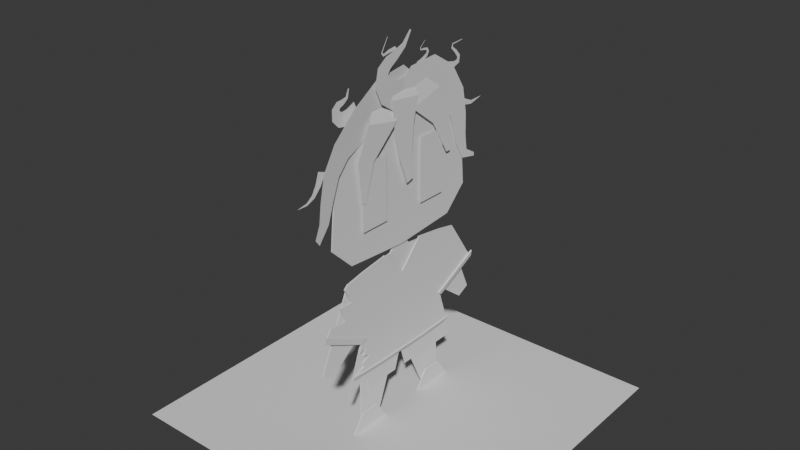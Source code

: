 # Source: 015_KuharuTestModelling_TextureAtlasUV.blend  (saved by Blender 5.0.118; exported with 4.5.12 LTS)
import bpy
from mathutils import Matrix  # noqa: F401  (used for matrix-valued properties, if any)

bpy.ops.wm.read_factory_settings(use_empty=True)
scene = bpy.context.scene
scene.name = 'Scene'

# ---- collections
col_mesh = bpy.data.collections.new('mesh'); scene.collection.children.link(col_mesh)
col_lights = bpy.data.collections.new('lights'); scene.collection.children.link(col_lights)
col_misc = bpy.data.collections.new('misc'); scene.collection.children.link(col_misc)

# ---- world
world_world = bpy.data.worlds.new('World'); scene.world = world_world
world_world.use_nodes = True; world_world.node_tree.nodes.clear()
_N = world_world.node_tree.nodes; _L = world_world.node_tree.links
n0 = _N.new('ShaderNodeOutputWorld'); n0.name = 'World Output'; n0.location = (300, 300)
n1 = _N.new('ShaderNodeBackground'); n1.name = 'Background'; n1.location = (10, 300)
n1.inputs[0].default_value = (0.05088, 0.05088, 0.05088, 1.0)
_L.new(n1.outputs[0], n0.inputs[0])
n0.is_active_output = True
world_world.color = (0.05088, 0.05088, 0.05088)
world_world.sun_shadow_jitter_overblur = 0.0

# ---- meshes
me_plane_001 = bpy.data.meshes.new('Plane.001')
me_plane_001.from_pydata([(0.01115, -0.428, 1.797), (0.01115, -0.3964, 1.068), (0.01115, 0.0, 1.871), (0.01115, 0.0, 1.038), (0.01115, -0.538, 1.206), (0.01115, -0.5031, 1.597), (0.01115, 0.0, 1.597), (0.01115, 0.0, 1.206), (0.01115, 0.428, 1.797), (0.01115, 0.3964, 1.068), (0.01115, 0.538, 1.206), (0.01115, 0.5031, 1.597)], [], [(4, 7, 6, 5), (4, 1, 3, 7), (0, 5, 6, 2), (10, 11, 6, 7), (10, 7, 3, 9), (8, 2, 6, 11)])
_uv = me_plane_001.uv_layers.new(name='UVMap')
_uv.uv.foreach_set('vector', [0.8115, 0.0002788, 0.8294, 0.2377, 0.6568, 0.2508, 0.64, 0.02872, 0.8115, 0.0002788, 0.8769, 0.05821, 0.9034, 0.2322, 0.8294, 0.2377, 0.554, 0.06857, 0.64, 0.02872, 0.6568, 0.2508, 0.5359, 0.2599, 0.8473, 0.4752, 0.6735, 0.4728, 0.6568, 0.2508, 0.8294, 0.2377, 0.8473, 0.4752, 0.8294, 0.2377, 0.9034, 0.2322, 0.9034, 0.4081, 0.5825, 0.4463, 0.5359, 0.2599, 0.6568, 0.2508, 0.6735, 0.4728])
me_plane_001.use_mirror_y = True
me_plane_001.update()
me_plane_002 = bpy.data.meshes.new('Plane.002')
me_plane_002.from_pydata([(0.01751, -0.1443, 0.3013), (0.01751, -0.1771, -0.3457), (0.01751, 0.0, 0.1443), (0.01751, 0.0, -0.3457), (0.01751, -0.4379, 0.2522), (0.02268, -0.6216, -0.0169), (0.02269, -0.3441, -0.1531), (0.01751, -0.326, -0.1128), (0.01751, -0.3993, -0.337), (0.01751, -0.1443, -0.08362), (0.01751, 0.0, -0.08362), (0.01751, -0.3256, 0.2753), (0.01751, -0.5924, 0.02046), (0.01751, 0.1443, 0.3013), (0.01751, 0.1771, -0.3457), (0.01751, 0.4379, 0.2522), (0.02268, 0.6216, -0.0169), (0.02269, 0.3441, -0.1531), (0.01751, 0.326, -0.1128), (0.01751, 0.3993, -0.337), (0.01751, 0.1443, -0.08362), (0.01751, 0.3256, 0.2753), (0.01751, 0.5924, 0.02046), (0.01751, -0.3568, -0.207), (0.01751, -0.3039, -0.1916), (0.01751, -0.3239, -0.237), (0.01751, -0.2748, -0.2561), (0.01751, -0.3339, -0.2807), (0.01751, -0.3257, -0.3088), (0.01751, -0.4603, 0.2312), (0.01751, -0.5724, 0.04968), (0.01751, -0.4611, 0.04643), (0.01751, -0.4965, 0.1364), (0.01751, -0.4093, 0.1364), (0.0295, -0.6199, 0.0208), (0.0295, -0.3123, -0.1303), (0.0295, 0.6199, 0.0208), (0.0295, 0.3123, -0.1303), (0.01751, -0.1796, -0.3611), (0.01751, 0.0, -0.3611), (0.01751, -0.405, -0.3524), (0.01751, 0.1796, -0.3611), (0.01751, 0.405, -0.3524), (0.02619, -0.1809, -0.339), (0.02619, 0.0, -0.339), (0.02619, -0.408, -0.3301), (0.02619, 0.1809, -0.339), (0.02619, 0.408, -0.3301)], [], [(9, 1, 3, 10), (0, 9, 10, 2), (9, 24, 25, 26), (0, 11, 7, 9), (5, 6, 7, 12), (20, 10, 3, 14), (13, 2, 10, 20), (14, 19, 18, 20), (13, 20, 18, 21), (16, 22, 18, 17), (21, 18, 22, 15), (1, 9, 26), (7, 11, 33), (12, 7, 31, 30), (7, 23, 24, 9), (28, 8, 1), (26, 27, 28, 1), (31, 7, 33, 32), (4, 29, 33, 11), (16, 36, 37, 17), (6, 35, 34, 5), (1, 8, 40, 38), (14, 3, 39, 41), (19, 14, 41, 42), (3, 1, 38, 39), (41, 46, 44, 39), (39, 44, 43, 38), (42, 47, 46, 41), (38, 43, 45, 40)])
_uv = me_plane_002.uv_layers.new(name='UVMap')
_uv.uv.foreach_set('vector', [0.365, 0.3574, 0.249, 0.3719, 0.249, 0.2936, 0.365, 0.2936, 0.5353, 0.3574, 0.365, 0.3574, 0.365, 0.2936, 0.4659, 0.2936, 0.365, 0.3574, 0.3172, 0.4281, 0.2971, 0.4369, 0.2886, 0.4152, 0.5353, 0.3574, 0.5238, 0.4377, 0.352, 0.4379, 0.365, 0.3574, 0.4228, 0.5868, 0.3346, 0.4457, 0.352, 0.4379, 0.4357, 0.5709, 0.365, 0.2297, 0.365, 0.2936, 0.249, 0.2936, 0.249, 0.2152, 0.5353, 0.2297, 0.4659, 0.2936, 0.365, 0.2936, 0.365, 0.2297, 0.249, 0.2152, 0.2528, 0.1168, 0.352, 0.1492, 0.365, 0.2297, 0.5353, 0.2297, 0.365, 0.2297, 0.352, 0.1492, 0.5238, 0.1494, 0.4228, 0.0002788, 0.4357, 0.01621, 0.352, 0.1492, 0.3346, 0.1414, 0.5238, 0.1494, 0.352, 0.1492, 0.4357, 0.01621, 0.5136, 0.09975, 0.249, 0.3719, 0.365, 0.3574, 0.2886, 0.4152, 0.352, 0.4379, 0.5238, 0.4377, 0.4603, 0.494, 0.4357, 0.5709, 0.352, 0.4379, 0.4398, 0.5218, 0.4464, 0.5594, 0.352, 0.4379, 0.3104, 0.4515, 0.3172, 0.4281, 0.365, 0.3574, 0.2653, 0.4377, 0.2528, 0.4703, 0.249, 0.3719, 0.2886, 0.4152, 0.2778, 0.4413, 0.2653, 0.4377, 0.249, 0.3719, 0.4398, 0.5218, 0.352, 0.4379, 0.4603, 0.494, 0.4591, 0.523, 0.5136, 0.4874, 0.5043, 0.4973, 0.4603, 0.494, 0.5238, 0.4377, 0.4228, 0.0002788, 0.4228, 0.0002788, 0.3346, 0.1414, 0.3346, 0.1414, 0.3346, 0.4457, 0.3346, 0.4457, 0.4228, 0.5868, 0.4228, 0.5868, 0.249, 0.3719, 0.2528, 0.4703, 0.2528, 0.4703, 0.249, 0.3719, 0.249, 0.2152, 0.249, 0.2936, 0.249, 0.2936, 0.249, 0.2152, 0.2528, 0.1168, 0.249, 0.2152, 0.249, 0.2152, 0.2528, 0.1168, 0.249, 0.2936, 0.249, 0.3719, 0.249, 0.3719, 0.249, 0.2936, 0.249, 0.2152, 0.249, 0.2152, 0.249, 0.2936, 0.249, 0.2936, 0.249, 0.2936, 0.249, 0.2936, 0.249, 0.3719, 0.249, 0.3719, 0.2528, 0.1168, 0.2528, 0.1168, 0.249, 0.2152, 0.249, 0.2152, 0.249, 0.3719, 0.249, 0.3719, 0.2528, 0.4703, 0.2528, 0.4703])
me_plane_002.use_mirror_y = True
me_plane_002.update()
me_plane_003 = bpy.data.meshes.new('Plane.003')
me_plane_003.from_pydata([(0.8972, -1.694, -4.766e-07), (2.404, -2.234, -2.79e-07), (0.8972, 1.694, -2.622e-07), (2.404, 2.234, 3.648e-09), (0.8972, 4.675e-14, -3.694e-07), (2.404, -0.2106, -1.51e-07), (1.712, -1.983, -3.695e-07), (1.712, 1.983, -1.186e-07), (1.712, 2.484e-14, -2.441e-07), (2.404, 0.2106, -1.243e-07), (2.404, -2.086, -2.696e-07), (2.404, -1.332, -2.219e-07), (2.016, -1.891, -3.169e-07), (2.183, -1.834, -2.878e-07), (2.004, -1.628, -3.021e-07), (2.187, -1.538, -2.684e-07), (2.029, -1.405, -2.843e-07)], [], [(8, 9, 3, 7), (6, 14, 16), (0, 6, 8, 4), (4, 8, 7, 2), (1, 10, 12), (6, 1, 12), (12, 13, 14), (5, 8, 16), (8, 6, 16), (16, 11, 5), (14, 15, 16), (6, 12, 14)])
_uv = me_plane_003.uv_layers.new(name='UVMap')
_uv.uv.foreach_set('vector', [0.1488, 0.4073, 0.2749, 0.4457, 0.2749, 0.8144, 0.1488, 0.7687, 0.1488, 0.04601, 0.202, 0.1107, 0.2065, 0.1514, 0.0002789, 0.0986, 0.1488, 0.04601, 0.1488, 0.4073, 0.0002789, 0.4073, 0.0002789, 0.4073, 0.1488, 0.4073, 0.1488, 0.7687, 0.0002789, 0.7161, 0.2749, 0.0002789, 0.2749, 0.02728, 0.2043, 0.06274, 0.1488, 0.04601, 0.2749, 0.0002789, 0.2043, 0.06274, 0.2043, 0.06274, 0.2345, 0.07308, 0.202, 0.1107, 0.2749, 0.369, 0.1488, 0.4073, 0.2065, 0.1514, 0.1488, 0.4073, 0.1488, 0.04601, 0.2065, 0.1514, 0.2065, 0.1514, 0.2749, 0.1647, 0.2749, 0.369, 0.202, 0.1107, 0.2353, 0.127, 0.2065, 0.1514, 0.1488, 0.04601, 0.2043, 0.06274, 0.202, 0.1107])
me_plane_003.update()
me_plane_006 = bpy.data.meshes.new('Plane.006')
me_plane_006.from_pydata([(2.909e-08, -0.4163, 0.9652), (3.874e-08, -0.2016, 0.7251), (1.998e-09, -0.6235, 0.497), (3.219e-10, -0.5463, 0.459), (3.874e-08, -0.3, 0.9813), (1.234e-08, -0.07854, 1.007), (0.0, -0.3259, 0.4397), (0.0, -0.08532, 0.4397), (0.0, 0.0, 0.4397), (2.98e-09, 0.0, 1.007), (0.0, 0.08532, 0.4397), (0.0, 0.3259, 0.4397), (1.234e-08, 0.07854, 1.007), (3.874e-08, 0.3, 0.9813), (1.234e-08, 0.04674, 1.042), (2.98e-09, 0.0, 1.042), (1.234e-08, 0.04674, 1.068), (2.98e-09, 0.0, 1.068), (1.234e-08, -0.04674, 1.068), (1.234e-08, -0.04674, 1.042), (-0.01041, -0.3211, 0.5197), (-0.01041, -0.01482, 0.4576), (0.005886, -0.3406, -0.0001113), (0.005886, -0.2096, -0.0001113), (-0.01041, 0.3211, 0.5197), (-0.01041, 0.01482, 0.4576), (0.005886, 0.3406, -0.0001113), (0.005886, 0.2096, -0.0001113), (2.909e-08, 0.4163, 0.9652), (3.874e-08, 0.2016, 0.7251), (1.998e-09, 0.6235, 0.497), (3.219e-10, 0.5463, 0.459)], [], [(0, 2, 3, 1), (4, 6, 7, 5), (5, 7, 8, 9), (12, 9, 8, 10), (13, 12, 10, 11), (12, 14, 15, 9), (14, 16, 17, 15), (19, 15, 17, 18), (5, 9, 15, 19), (20, 22, 23, 21), (24, 25, 27, 26), (28, 29, 31, 30)])
_uv = me_plane_006.uv_layers.new(name='UVMap')
_uv.uv.foreach_set('vector', [0.9163, 0.7086, 0.8147, 0.5063, 0.9831, 0.4757, 0.9831, 0.7383, 0.5745, 0.4872, 0.8141, 0.4757, 0.8141, 0.5822, 0.563, 0.5852, 0.563, 0.5852, 0.8141, 0.5822, 0.8141, 0.62, 0.563, 0.62, 0.563, 0.6548, 0.563, 0.62, 0.8141, 0.62, 0.8141, 0.6578, 0.5745, 0.7528, 0.563, 0.6548, 0.8141, 0.6578, 0.8141, 0.7642, 0.563, 0.6548, 0.5477, 0.6407, 0.5477, 0.62, 0.563, 0.62, 0.5477, 0.6407, 0.5359, 0.6407, 0.5359, 0.62, 0.5477, 0.62, 0.5477, 0.5993, 0.5477, 0.62, 0.5359, 0.62, 0.5359, 0.5993, 0.563, 0.5852, 0.563, 0.62, 0.5477, 0.62, 0.5477, 0.5993, 0.5363, 0.9997, 0.5359, 0.7648, 0.668, 0.7916, 0.6746, 0.9997, 0.953, 0.9738, 0.8147, 0.974, 0.821, 0.7658, 0.953, 0.7389, 0.3423, 0.8202, 0.2755, 0.8499, 0.2755, 0.5874, 0.4439, 0.618])
me_plane_006.use_mirror_y = True
me_plane_006.update()
me_plane_007 = bpy.data.meshes.new('Plane.007')
me_plane_007.from_pydata([(0.01483, -0.4073, 0.0001227), (0.01483, -0.1429, 0.0001227), (0.01483, -0.3343, 0.112), (0.01483, -0.2159, 0.112), (0.01483, 0.4073, 0.0001227), (0.01483, 0.1429, 0.0001227), (0.01483, 0.3343, 0.112), (0.01483, 0.2159, 0.112)], [], [(3, 2, 0, 1), (7, 5, 4, 6)])
_uv = me_plane_007.uv_layers.new(name='UVMap')
_uv.uv.foreach_set('vector', [0.5167, 0.8057, 0.5167, 0.8821, 0.4445, 0.9292, 0.4445, 0.7586, 0.5167, 0.7109, 0.4445, 0.758, 0.4445, 0.5874, 0.5167, 0.6345])
me_plane_007.use_mirror_y = True
me_plane_007.update()
me_plane_008 = bpy.data.meshes.new('Plane.008')
me_plane_008.from_pydata([(0.02652, -0.3219, 1.611), (0.02652, -0.2296, 1.611), (0.02652, -0.3219, 1.421), (0.02652, -0.3219, 1.232), (0.02652, -0.2296, 1.421), (0.02652, -0.1373, 1.421), (0.02652, -0.2296, 1.232), (0.02652, -0.1373, 1.232), (0.02652, -0.1373, 1.611), (0.02652, 0.3219, 1.611), (0.02652, 0.2296, 1.611), (0.02652, 0.3219, 1.421), (0.02652, 0.3219, 1.232), (0.02652, 0.2296, 1.421), (0.02652, 0.1373, 1.421), (0.02652, 0.2296, 1.232), (0.02652, 0.1373, 1.232), (0.02652, 0.1373, 1.611)], [], [(0, 2, 4, 1), (2, 3, 6, 4), (1, 4, 5, 8), (4, 6, 7, 5), (9, 10, 13, 11), (11, 13, 15, 12), (10, 17, 14, 13), (13, 14, 16, 15)])
_uv = me_plane_008.uv_layers.new(name='UVMap')
_uv.uv.foreach_set('vector', [0.6751, 0.9287, 0.6751, 0.8467, 0.7123, 0.8467, 0.7123, 0.9287, 0.6751, 0.8467, 0.6751, 0.7648, 0.7123, 0.7648, 0.7123, 0.8467, 0.7123, 0.9287, 0.7123, 0.8467, 0.7496, 0.8467, 0.7496, 0.9287, 0.7123, 0.8467, 0.7123, 0.7648, 0.7496, 0.7648, 0.7496, 0.8467, 0.9783, 0.1641, 0.9411, 0.1641, 0.9411, 0.08221, 0.9783, 0.08221, 0.9783, 0.08221, 0.9411, 0.08221, 0.9411, 0.0002791, 0.9783, 0.000279, 0.9411, 0.1641, 0.9039, 0.1641, 0.9039, 0.08221, 0.9411, 0.08221, 0.9411, 0.08221, 0.9039, 0.08221, 0.9039, 0.0002791, 0.9411, 0.0002791])
me_plane_008.update()
me_plane_013 = bpy.data.meshes.new('Plane.013')
me_plane_013.from_pydata([(-1.0, -1.0, 0.0), (1.0, -1.0, 0.0), (-1.0, 1.0, 0.0), (1.0, 1.0, 0.0)], [], [(0, 1, 3, 2)])
_uv = me_plane_013.uv_layers.new(name='UVMap')
_uv.uv.foreach_set('vector', [0.0, 0.0, 1.0, 0.0, 1.0, 1.0, 0.0, 1.0])
me_plane_013.update()
me_plane_014 = bpy.data.meshes.new('Plane.014')
me_plane_014.from_pydata([(0.0241, -0.101, -0.0009348), (0.0241, 0.06971, -0.4711), (0.0241, 0.101, -0.0007893), (0.0241, 0.1154, -0.452), (-0.009914, -0.08075, 0.09573), (-0.009914, 0.08744, 0.08312), (0.0241, -0.06443, -0.168), (0.0241, -0.006916, -0.3256), (0.0241, 0.08995, -0.2994), (0.0241, 0.08539, -0.1481), (0.02946, -0.2729, -0.09227), (0.01842, -0.2729, -0.5062), (0.02941, -0.05856, -0.1075), (0.01842, -0.2427, -0.513), (0.0219, 0.2826, 0.0135), (0.0219, 0.4278, -0.3614), (0.0219, 0.07244, -0.06991), (0.0219, 0.3954, -0.3661), (-0.002317, -0.2181, -0.02711), (-0.002317, -0.07302, -0.0375), (0.02394, -0.3315, -0.2804), (0.02392, -0.2093, -0.2914), (0.006907, 0.1719, 0.08146), (0.006907, 0.06384, 0.03856), (0.0219, 0.3875, -0.1227), (0.0219, 0.2525, -0.1784), (-0.01244, -0.08647, -0.1617), (-0.01244, 0.2262, 0.02735), (-0.01179, -0.07717, -0.1389), (-0.00551, 0.001159, 0.1635), (-0.00665, -0.1368, -0.1292), (0.007062, -0.2166, 0.1174), (0.003209, -0.2655, -0.1718), (0.01748, -0.3803, -0.0005356), (0.01178, -0.3951, -0.2429), (0.0242, -0.5114, -0.143), (0.01477, -0.4568, -0.3232), (0.02612, -0.5772, -0.2802), (0.01561, -0.4859, -0.4338), (0.02474, -0.5875, -0.421), (0.01533, -0.5108, -0.5554), (0.02228, -0.5853, -0.5357), (0.01558, -0.5688, -0.6504), (0.02039, -0.6047, -0.6132), (0.007845, -0.09386, -0.01867), (0.007845, 0.1861, -0.1087), (0.007845, 0.04593, 0.1531), (0.007845, 0.1959, -0.05885), (0.007845, 0.2348, 0.1877), (0.007845, 0.2232, -0.03722), (0.007845, 0.3983, 0.1113), (0.007845, 0.2941, -0.04845), (0.007845, 0.5134, -0.02999), (0.007845, 0.3835, -0.1168), (0.007845, 0.5601, -0.1785), (0.007845, 0.4442, -0.219), (0.007845, 0.5785, -0.3099), (0.007845, 0.4955, -0.3423), (0.007845, 0.602, -0.3968), (0.007845, 0.568, -0.4407), (0.007845, 0.676, -0.4295), (0.007845, 0.6805, -0.451), (0.0047, 0.03255, 0.1102), (0.003183, 0.07042, -0.06566), (0.01136, -0.0465, 0.09718), (0.01511, -0.0744, -0.05915), (0.01527, -0.1015, 0.1077), (0.02246, -0.1827, -0.003374), (0.01695, -0.1309, 0.1243), (0.02498, -0.241, 0.08639), (0.01758, -0.1414, 0.1416), (0.02185, -0.2275, 0.1829), (0.01468, -0.123, 0.1659), (0.01442, -0.1631, 0.2294), (0.007151, -0.06621, 0.202), (0.006573, -0.09194, 0.2501), (0.0008365, -0.002793, 0.2547), (0.001179, -0.02726, 0.2783), (0.001303, 0.03315, 0.3367), (0.001392, 0.02011, 0.3399), (-0.01721, -0.3438, 0.02726), (-0.01721, -0.29, -0.0603), (-0.01721, -0.3921, -0.0006658), (-0.01721, -0.3726, -0.08926), (-0.01721, -0.4213, -0.008219), (-0.01721, -0.4428, -0.08387), (-0.01721, -0.4351, -0.007257), (-0.01721, -0.4898, -0.04523), (-0.01721, -0.4434, 0.002076), (-0.01721, -0.4967, 0.01387), (-0.01721, -0.4414, 0.01175), (-0.01721, -0.4661, 0.04673), (-0.01721, -0.4173, 0.02491), (-0.01721, -0.4306, 0.05304), (-0.01721, -0.3888, 0.05089), (-0.01721, -0.4048, 0.06177), (-0.01721, -0.3845, 0.1008), (-0.01721, -0.3922, 0.1001), (-0.01721, -0.1546, 0.1187), (-0.01721, -0.1268, 0.08521), (-0.01721, -0.0991, 0.1669), (-0.01721, -0.07059, 0.1411), (-0.01721, -0.06571, 0.2062), (-0.01721, -0.03559, 0.192), (-0.01721, -0.05592, 0.2281), (-0.01721, -0.02928, 0.2374), (-0.01721, -0.0678, 0.2392), (-0.01721, -0.06248, 0.2617), (-0.01721, -0.1034, 0.2334), (-0.01721, -0.1084, 0.2509), (-0.01721, -0.1466, 0.2206), (-0.01721, -0.1441, 0.2335), (-0.01721, -0.1636, 0.2393), (-0.01721, -0.1556, 0.2409), (-0.01721, -0.1263, 0.3173), (-0.01721, -0.1234, 0.3157), (-0.01721, 0.3188, 0.1391), (-0.01721, 0.3074, 0.09707), (-0.01721, 0.3901, 0.1214), (-0.01721, 0.3855, 0.08327), (-0.01721, 0.4415, 0.1168), (-0.01721, 0.4472, 0.08395), (-0.01721, 0.465, 0.1214), (-0.01721, 0.488, 0.1049), (-0.01721, 0.4672, 0.1374), (-0.01721, 0.4887, 0.146), (-0.01721, 0.4421, 0.1632), (-0.01721, 0.4534, 0.1774), (-0.01721, 0.4067, 0.1911), (-0.01721, 0.4187, 0.1966), (-0.01721, 0.4122, 0.2159), (-0.01721, 0.4182, 0.2102), (-0.01721, 0.4975, 0.2302), (-0.01721, 0.4978, 0.227), (-0.01721, 0.1226, 0.1561), (-0.01721, 0.1323, 0.1318), (-0.01721, 0.1633, 0.1735), (-0.01721, 0.1749, 0.1534), (-0.01721, 0.1897, 0.1899), (-0.01721, 0.2043, 0.1761), (-0.01721, 0.1993, 0.2006), (-0.01721, 0.2163, 0.201), (-0.01721, 0.1946, 0.2091), (-0.01721, 0.2018, 0.221), (-0.01721, 0.1731, 0.2124), (-0.01721, 0.1735, 0.2233), (-0.01721, 0.146, 0.213), (-0.01721, 0.1498, 0.2199), (-0.01721, 0.1397, 0.2269), (-0.01721, 0.1446, 0.2263), (-0.01721, 0.1755, 0.2647), (-0.01721, 0.1768, 0.2632), (-0.01721, 0.7209, -0.118), (-0.01721, 0.72, -0.116), (-0.01721, 0.6369, -0.1485), (-0.01721, 0.6362, -0.1283), (-0.01721, 0.5573, -0.1434), (-0.01721, 0.5715, -0.1079), (-0.01721, 0.4794, -0.1027), (-0.01721, 0.5158, -0.05983), (-0.01721, 0.4008, -0.03147), (-0.01721, 0.4584, 0.01548), (-0.01721, -0.6969, -0.4393), (-0.01721, -0.6969, -0.4409), (-0.01721, -0.6401, -0.4222), (-0.01721, -0.6345, -0.4352), (-0.01721, -0.6052, -0.3899), (-0.01721, -0.5856, -0.4082), (-0.01721, -0.5842, -0.3429), (-0.01721, -0.5483, -0.3592), (-0.01721, -0.5703, -0.278), (-0.01721, -0.5197, -0.2906)], [], [(7, 1, 3, 8), (0, 2, 5, 4), (0, 6, 9, 2), (6, 7, 8, 9), (20, 11, 13, 21), (24, 25, 17, 15), (10, 12, 19, 18), (10, 20, 21, 12), (16, 14, 22, 23), (14, 16, 25, 24), (27, 29, 28, 26), (29, 31, 30, 28), (31, 33, 32, 30), (33, 35, 34, 32), (35, 37, 36, 34), (37, 39, 38, 36), (39, 41, 40, 38), (41, 43, 42, 40), (45, 47, 46, 44), (47, 49, 48, 46), (49, 51, 50, 48), (51, 53, 52, 50), (53, 55, 54, 52), (55, 57, 56, 54), (57, 59, 58, 56), (59, 61, 60, 58), (63, 65, 64, 62), (65, 67, 66, 64), (67, 69, 68, 66), (69, 71, 70, 68), (71, 73, 72, 70), (73, 75, 74, 72), (75, 77, 76, 74), (77, 79, 78, 76), (81, 83, 82, 80), (83, 85, 84, 82), (85, 87, 86, 84), (87, 89, 88, 86), (89, 91, 90, 88), (91, 93, 92, 90), (93, 95, 94, 92), (95, 97, 96, 94), (99, 101, 100, 98), (101, 103, 102, 100), (103, 105, 104, 102), (105, 107, 106, 104), (107, 109, 108, 106), (109, 111, 110, 108), (111, 113, 112, 110), (113, 115, 114, 112), (117, 119, 118, 116), (119, 121, 120, 118), (121, 123, 122, 120), (123, 125, 124, 122), (125, 127, 126, 124), (127, 129, 128, 126), (129, 131, 130, 128), (131, 133, 132, 130), (135, 137, 136, 134), (137, 139, 138, 136), (139, 141, 140, 138), (141, 143, 142, 140), (143, 145, 144, 142), (145, 147, 146, 144), (147, 149, 148, 146), (149, 151, 150, 148), (153, 155, 154, 152), (155, 157, 156, 154), (157, 159, 158, 156), (159, 161, 160, 158), (163, 165, 164, 162), (165, 167, 166, 164), (167, 169, 168, 166), (169, 171, 170, 168)])
me_plane_014.polygons.foreach_set('use_smooth', [0, 0, 0, 0, 0, 0, 0, 0, 0, 0, 1, 1, 1, 1, 1, 1, 1, 1, 1, 1, 1, 1, 1, 1, 1, 1, 1, 1, 1, 1, 1, 1, 1, 1, 1, 1, 1, 1, 1, 1, 1, 1, 1, 1, 1, 1, 1, 1, 1, 1, 1, 1, 1, 1, 1, 1, 1, 1, 1, 1, 1, 1, 1, 1, 1, 1, 1, 1, 1, 1, 1, 1, 1, 1])
_uv = me_plane_014.uv_layers.new(name='UVMap')
_uv.uv.foreach_set('vector', [0.5049, 0.07679, 0.7574, 0.1152, 0.7574, 0.8848, 0.5049, 0.9232, 0.0, 0.0, 0.0, 1.0, 0.0, 1.0, 0.0, 0.0, 0.0, 0.0, 0.2525, 0.0384, 0.2525, 0.9616, 0.0, 1.0, 0.2525, 0.0384, 0.5049, 0.07679, 0.5049, 0.9232, 0.2525, 0.9616, 0.5535, 0.08237, 1.047, 0.1558, 1.051, 0.8334, 0.5557, 0.9119, 0.4286, 0.06057, 0.4305, 0.9314, 1.051, 0.8325, 1.046, 0.1479, 0.06037, 0.008984, 0.06061, 0.9904, 0.0, 1.0, 0.0, 0.0, 0.06037, 0.008984, 0.5535, 0.08237, 0.5557, 0.9119, 0.06061, 0.9904, 0.0, 1.0, 0.0, 0.0, 0.0, 0.0, 0.0, 1.0, 0.0, 0.0, 0.0, 1.0, 0.4305, 0.9314, 0.4286, 0.06057, 0.0, 1.0, 0.125, 1.0, 0.125, 0.0, 0.0, 0.0, 0.125, 1.0, 0.25, 1.0, 0.25, 0.0, 0.125, 0.0, 0.25, 1.0, 0.375, 1.0, 0.375, 0.0, 0.25, 0.0, 0.375, 1.0, 0.5, 1.0, 0.5, 0.0, 0.375, 0.0, 0.5, 1.0, 0.625, 1.0, 0.625, 0.0, 0.5, 0.0, 0.625, 1.0, 0.75, 1.0, 0.75, 0.0, 0.625, 0.0, 0.75, 1.0, 0.875, 1.0, 0.875, 0.0, 0.75, 0.0, 0.875, 1.0, 1.0, 1.0, 1.0, 0.0, 0.875, 0.0, 0.0, 1.0, 0.125, 1.0, 0.125, 0.0, 0.0, 0.0, 0.125, 1.0, 0.25, 1.0, 0.25, 0.0, 0.125, 0.0, 0.25, 1.0, 0.375, 1.0, 0.375, 0.0, 0.25, 0.0, 0.375, 1.0, 0.5, 1.0, 0.5, 0.0, 0.375, 0.0, 0.5, 1.0, 0.625, 1.0, 0.625, 0.0, 0.5, 0.0, 0.625, 1.0, 0.75, 1.0, 0.75, 0.0, 0.625, 0.0, 0.75, 1.0, 0.875, 1.0, 0.875, 0.0, 0.75, 0.0, 0.875, 1.0, 1.0, 1.0, 1.0, 0.0, 0.875, 0.0, 0.0, 1.0, 0.125, 1.0, 0.125, 0.0, 0.0, 0.0, 0.125, 1.0, 0.25, 1.0, 0.25, 0.0, 0.125, 0.0, 0.25, 1.0, 0.375, 1.0, 0.375, 0.0, 0.25, 0.0, 0.375, 1.0, 0.5, 1.0, 0.5, 0.0, 0.375, 0.0, 0.5, 1.0, 0.625, 1.0, 0.625, 0.0, 0.5, 0.0, 0.625, 1.0, 0.75, 1.0, 0.75, 0.0, 0.625, 0.0, 0.75, 1.0, 0.875, 1.0, 0.875, 0.0, 0.75, 0.0, 0.875, 1.0, 1.0, 1.0, 1.0, 0.0, 0.875, 0.0, 0.0, 1.0, 0.125, 1.0, 0.125, 0.0, 0.0, 0.0, 0.125, 1.0, 0.25, 1.0, 0.25, 0.0, 0.125, 0.0, 0.25, 1.0, 0.375, 1.0, 0.375, 0.0, 0.25, 0.0, 0.375, 1.0, 0.5, 1.0, 0.5, 0.0, 0.375, 0.0, 0.5, 1.0, 0.625, 1.0, 0.625, 0.0, 0.5, 0.0, 0.625, 1.0, 0.75, 1.0, 0.75, 0.0, 0.625, 0.0, 0.75, 1.0, 0.875, 1.0, 0.875, 0.0, 0.75, 0.0, 0.875, 1.0, 1.0, 1.0, 1.0, 0.0, 0.875, 0.0, 0.0, 1.0, 0.125, 1.0, 0.125, 0.0, 0.0, 0.0, 0.125, 1.0, 0.25, 1.0, 0.25, 0.0, 0.125, 0.0, 0.25, 1.0, 0.375, 1.0, 0.375, 0.0, 0.25, 0.0, 0.375, 1.0, 0.5, 1.0, 0.5, 0.0, 0.375, 0.0, 0.5, 1.0, 0.625, 1.0, 0.625, 0.0, 0.5, 0.0, 0.625, 1.0, 0.75, 1.0, 0.75, 0.0, 0.625, 0.0, 0.75, 1.0, 0.875, 1.0, 0.875, 0.0, 0.75, 0.0, 0.875, 1.0, 1.0, 1.0, 1.0, 0.0, 0.875, 0.0, 0.0, 1.0, 0.125, 1.0, 0.125, 0.0, 0.0, 0.0, 0.125, 1.0, 0.25, 1.0, 0.25, 0.0, 0.125, 0.0, 0.25, 1.0, 0.375, 1.0, 0.375, 0.0, 0.25, 0.0, 0.375, 1.0, 0.5, 1.0, 0.5, 0.0, 0.375, 0.0, 0.5, 1.0, 0.625, 1.0, 0.625, 0.0, 0.5, 0.0, 0.625, 1.0, 0.75, 1.0, 0.75, 0.0, 0.625, 0.0, 0.75, 1.0, 0.875, 1.0, 0.875, 0.0, 0.75, 0.0, 0.875, 1.0, 1.0, 1.0, 1.0, 0.0, 0.875, 0.0, 0.0, 1.0, 0.125, 1.0, 0.125, 0.0, 0.0, 0.0, 0.125, 1.0, 0.25, 1.0, 0.25, 0.0, 0.125, 0.0, 0.25, 1.0, 0.375, 1.0, 0.375, 0.0, 0.25, 0.0, 0.375, 1.0, 0.5, 1.0, 0.5, 0.0, 0.375, 0.0, 0.5, 1.0, 0.625, 1.0, 0.625, 0.0, 0.5, 0.0, 0.625, 1.0, 0.75, 1.0, 0.75, 0.0, 0.625, 0.0, 0.75, 1.0, 0.875, 1.0, 0.875, 0.0, 0.75, 0.0, 0.875, 1.0, 1.0, 1.0, 1.0, 0.0, 0.875, 0.0, 0.0, 1.0, 0.25, 1.0, 0.25, 0.0, 0.0, 0.0, 0.25, 1.0, 0.5, 1.0, 0.5, 0.0, 0.25, 0.0, 0.5, 1.0, 0.75, 1.0, 0.75, 0.0, 0.5, 0.0, 0.75, 1.0, 1.0, 1.0, 1.0, 0.0, 0.75, 0.0, 0.0, 1.0, 0.25, 1.0, 0.25, 0.0, 0.0, 0.0, 0.25, 1.0, 0.5, 1.0, 0.5, 0.0, 0.25, 0.0, 0.5, 1.0, 0.75, 1.0, 0.75, 0.0, 0.5, 0.0, 0.75, 1.0, 1.0, 1.0, 1.0, 0.0, 0.75, 0.0])
me_plane_014.update()

# ---- curves / text
cu_b_ziercurve_002 = bpy.data.curves.new('BézierCurve.002', 'CURVE')
cu_b_ziercurve_002.dimensions = '3D'
cu_b_ziercurve_002.use_path = True
cu_b_ziercurve_002.extrude = 0.12
cu_b_ziercurve_002.resolution_u = 4
cu_b_ziercurve_002.fill_mode = 'FULL'

# ---- objects
ob_plane_001 = bpy.data.objects.new('Plane.001', me_plane_001)
ob_plane_002 = bpy.data.objects.new('Plane.002', me_plane_002)
ob_plane_003 = bpy.data.objects.new('Plane.003', me_plane_003)
ob_plane_006 = bpy.data.objects.new('Plane.006', me_plane_006)
ob_plane_007 = bpy.data.objects.new('Plane.007', me_plane_007)
ob_plane_008 = bpy.data.objects.new('Plane.008', me_plane_008)
ob_plane = bpy.data.objects.new('Plane', me_plane_013)
ob_plane_004 = bpy.data.objects.new('Plane.004', me_plane_014)
ob_b_ziercurve_002 = bpy.data.objects.new('BézierCurve.002', cu_b_ziercurve_002)

# ---- transforms, parenting, visibility, modifiers, constraints
ob_plane_001.location = (0.0, 0.0, 0.0)
ob_plane_001.use_mesh_mirror_y = True
_m = ob_plane_001.modifiers.new('Solidify', 'SOLIDIFY')
_m.thickness = 0.008
ob_plane_002.location = (1.49e-09, 2.98e-08, 0.7235)
ob_plane_002.use_mesh_mirror_y = True
_m = ob_plane_002.modifiers.new('Solidify', 'SOLIDIFY')
_m.thickness = 0.008
ob_plane_003.location = (1.49e-09, 2.98e-08, 0.7235)
ob_plane_003.rotation_euler = (-1.344e-07, 1.571, 0.0)
ob_plane_003.scale = (0.2, 0.2, 0.2)
_m = ob_plane_003.modifiers.new('Solidify', 'SOLIDIFY')
_m.thickness = 0.008
ob_plane_006.location = (0.0, 0.0, 0.0)
ob_plane_006.use_mesh_mirror_y = True
_m = ob_plane_006.modifiers.new('Solidify', 'SOLIDIFY')
_m.thickness = 0.008
ob_plane_007.location = (0.0, 0.0, 0.0)
ob_plane_007.use_mesh_mirror_y = True
_m = ob_plane_007.modifiers.new('Solidify', 'SOLIDIFY')
_m.thickness = 0.008
ob_plane_008.location = (0.0, 0.0, 0.0)
ob_plane.location = (0.0, 0.0, 0.0)
ob_plane_004.location = (0.01115, 0.0, 1.871)
ob_plane_004.rotation_euler = (-0.1163, -2.577e-17, 1.501e-18)
ob_b_ziercurve_002.location = (0.01115, 0.0, 1.871)

# ---- collection membership
col_misc.objects.link(ob_plane_001)
col_misc.objects.link(ob_plane_002)
col_misc.objects.link(ob_plane_003)
col_misc.objects.link(ob_plane_006)
col_misc.objects.link(ob_plane_007)
col_misc.objects.link(ob_plane_008)
col_misc.objects.link(ob_plane)
col_misc.objects.link(ob_plane_004)
col_misc.objects.link(ob_b_ziercurve_002)

# ---- scene / render settings (as saved in the file)
scene.frame_start = 1; scene.frame_end = 250; scene.frame_set(1)
scene.render.engine = 'BLENDER_EEVEE_NEXT'
scene.render.bake_bias = 0.0
scene.render.bake_samples = 0
scene.cycles.feature_set = 'EXPERIMENTAL'
bpy.context.view_layer.update()

# ---- added for rendering (the .blend has no active camera and no usable light): camera, sun
cam_auto = bpy.data.cameras.new('AutoCamera')
cam_auto.lens = 50.0
cam_auto.sensor_width = 36.0
cam_auto.clip_end = 1000.0
ob_auto_camera = bpy.data.objects.new('AutoCamera', cam_auto)
scene.collection.objects.link(ob_auto_camera)
ob_auto_camera.location = (3.36685, -4.04022, 3.83787)
ob_auto_camera.rotation_euler = (1.09748, -7.21219e-08, 0.694738)
scene.camera = ob_auto_camera
light_auto_sun = bpy.data.lights.new('AutoSun', 'SUN')
light_auto_sun.energy = 3.0
light_auto_sun.angle = 0.0523599
ob_auto_sun = bpy.data.objects.new('AutoSun', light_auto_sun)
scene.collection.objects.link(ob_auto_sun)
ob_auto_sun.rotation_euler = (0.872665, 0.174533, 0.523599)
bpy.context.view_layer.update()
